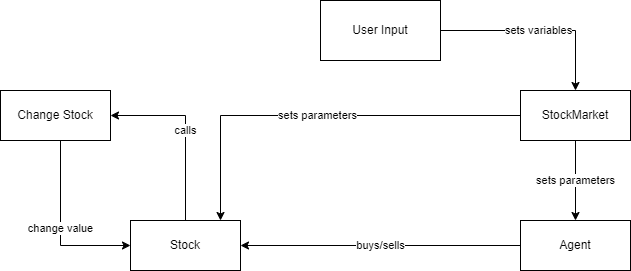

The diagram above was exported from draw.io. Its source (the exported page's mxGraphModel, read from the mxfile embedded in the PNG):
<mxGraphModel dx="1050" dy="626" grid="1" gridSize="10" guides="1" tooltips="1" connect="1" arrows="1" fold="1" page="1" pageScale="1" pageWidth="850" pageHeight="1100" math="0" shadow="0">
  <root>
    <mxCell id="0" />
    <mxCell id="1" parent="0" />
    <mxCell id="22Q7-m1tBBWtq7mgxPe_-4" value="sets parameters" style="edgeStyle=orthogonalEdgeStyle;rounded=0;orthogonalLoop=1;jettySize=auto;html=1;" edge="1" parent="1" source="h_dk2stsWysBdXKTNDak-1" target="h_dk2stsWysBdXKTNDak-3">
      <mxGeometry relative="1" as="geometry" />
    </mxCell>
    <mxCell id="22Q7-m1tBBWtq7mgxPe_-5" value="sets parameters" style="edgeStyle=orthogonalEdgeStyle;rounded=0;orthogonalLoop=1;jettySize=auto;html=1;" edge="1" parent="1" source="h_dk2stsWysBdXKTNDak-1" target="h_dk2stsWysBdXKTNDak-2">
      <mxGeometry relative="1" as="geometry">
        <Array as="points">
          <mxPoint x="240" y="175" />
        </Array>
      </mxGeometry>
    </mxCell>
    <mxCell id="h_dk2stsWysBdXKTNDak-1" value="StockMarket" style="html=1;whiteSpace=wrap;" parent="1" vertex="1">
      <mxGeometry x="540" y="150" width="110" height="50" as="geometry" />
    </mxCell>
    <mxCell id="nqV3mULK_CY_Np65SMJS-2" value="calls" style="edgeStyle=orthogonalEdgeStyle;rounded=0;orthogonalLoop=1;jettySize=auto;html=1;" parent="1" source="h_dk2stsWysBdXKTNDak-2" target="JWJiDyV8EEBFQkV2UeBL-9" edge="1">
      <mxGeometry relative="1" as="geometry">
        <Array as="points">
          <mxPoint x="205" y="175" />
        </Array>
      </mxGeometry>
    </mxCell>
    <mxCell id="h_dk2stsWysBdXKTNDak-2" value="Stock" style="html=1;whiteSpace=wrap;" parent="1" vertex="1">
      <mxGeometry x="150" y="280" width="110" height="50" as="geometry" />
    </mxCell>
    <mxCell id="22Q7-m1tBBWtq7mgxPe_-1" value="buys/sells" style="edgeStyle=orthogonalEdgeStyle;rounded=0;orthogonalLoop=1;jettySize=auto;html=1;" edge="1" parent="1" source="h_dk2stsWysBdXKTNDak-3" target="h_dk2stsWysBdXKTNDak-2">
      <mxGeometry relative="1" as="geometry" />
    </mxCell>
    <mxCell id="h_dk2stsWysBdXKTNDak-3" value="Agent" style="html=1;whiteSpace=wrap;" parent="1" vertex="1">
      <mxGeometry x="540" y="280" width="110" height="50" as="geometry" />
    </mxCell>
    <mxCell id="JWJiDyV8EEBFQkV2UeBL-12" value="change value" style="edgeStyle=orthogonalEdgeStyle;rounded=0;orthogonalLoop=1;jettySize=auto;html=1;" parent="1" source="JWJiDyV8EEBFQkV2UeBL-9" target="h_dk2stsWysBdXKTNDak-2" edge="1">
      <mxGeometry relative="1" as="geometry">
        <Array as="points">
          <mxPoint x="80" y="305" />
          <mxPoint x="80" y="305" />
        </Array>
      </mxGeometry>
    </mxCell>
    <mxCell id="JWJiDyV8EEBFQkV2UeBL-9" value="Change Stock" style="html=1;whiteSpace=wrap;" parent="1" vertex="1">
      <mxGeometry x="20" y="150" width="110" height="50" as="geometry" />
    </mxCell>
    <mxCell id="22Q7-m1tBBWtq7mgxPe_-2" value="sets variables" style="edgeStyle=orthogonalEdgeStyle;rounded=0;orthogonalLoop=1;jettySize=auto;html=1;" edge="1" parent="1" source="FCyZzz3gPRpxnk6nEjAf-1" target="h_dk2stsWysBdXKTNDak-1">
      <mxGeometry relative="1" as="geometry" />
    </mxCell>
    <mxCell id="FCyZzz3gPRpxnk6nEjAf-1" value="User Input" style="rounded=0;whiteSpace=wrap;html=1;" parent="1" vertex="1">
      <mxGeometry x="340" y="60" width="120" height="60" as="geometry" />
    </mxCell>
  </root>
</mxGraphModel>